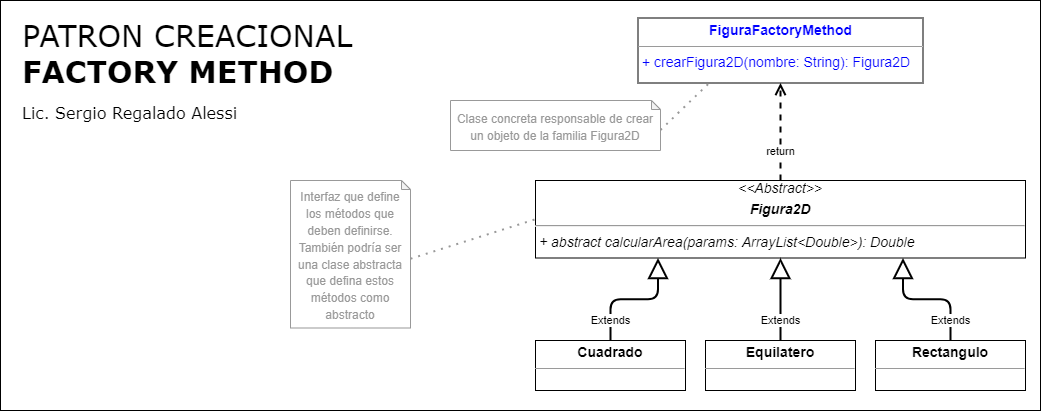

The diagram above was exported from draw.io. Its source (the exported page's mxGraphModel, read from the mxfile embedded in the PNG):
<mxGraphModel dx="1935" dy="563" grid="1" gridSize="10" guides="1" tooltips="1" connect="1" arrows="1" fold="1" page="1" pageScale="1" pageWidth="827" pageHeight="1169" math="0" shadow="0">
  <root>
    <mxCell id="0" />
    <mxCell id="1" parent="0" />
    <mxCell id="3EtN-2omFHOpX5m-fiUx-1" value="&lt;span style=&quot;font-weight: normal;&quot;&gt;PATRON&amp;nbsp;&lt;/span&gt;&lt;span style=&quot;font-weight: 400;&quot;&gt;CREACIONAL&lt;/span&gt;&lt;br&gt;FACTORY METHOD&lt;font style=&quot;font-size: 16px;&quot;&gt;&lt;br&gt;&lt;font style=&quot;font-size: 16px; font-weight: normal;&quot;&gt;Lic. Sergio Regalado Alessi&lt;/font&gt;&lt;/font&gt;" style="rounded=0;whiteSpace=wrap;html=1;align=left;verticalAlign=top;fontSize=30;fontStyle=1;spacingTop=10;spacing=2;spacingLeft=20;fontFamily=Verdana;" parent="1" vertex="1">
      <mxGeometry x="-800" y="20" width="1040" height="410" as="geometry" />
    </mxCell>
    <mxCell id="AUnskOq9udDo7EtOKgZE-21" value="&lt;p style=&quot;margin: 4px 0px 0px; text-align: center; font-size: 14px;&quot;&gt;&lt;font style=&quot;font-size: 14px;&quot;&gt;&lt;b style=&quot;&quot;&gt;Rectangulo&lt;/b&gt;&lt;br&gt;&lt;/font&gt;&lt;/p&gt;&lt;hr style=&quot;font-size: 14px;&quot; size=&quot;1&quot;&gt;&lt;p style=&quot;margin: 0px 0px 0px 4px; font-size: 14px;&quot;&gt;&lt;/p&gt;&lt;p style=&quot;margin: 0px 0px 0px 4px; font-size: 14px;&quot;&gt;&lt;br&gt;&lt;/p&gt;&lt;p style=&quot;margin:0px;margin-left:4px;&quot;&gt;&lt;/p&gt;" style="verticalAlign=top;align=left;overflow=fill;fontSize=12;fontFamily=Helvetica;html=1;" parent="1" vertex="1">
      <mxGeometry x="75" y="360" width="150" height="50" as="geometry" />
    </mxCell>
    <mxCell id="AUnskOq9udDo7EtOKgZE-22" value="&lt;p style=&quot;margin: 4px 0px 0px; text-align: center; font-size: 14px;&quot;&gt;&lt;font style=&quot;font-size: 14px;&quot;&gt;&lt;b style=&quot;&quot;&gt;Equilatero&lt;/b&gt;&lt;br&gt;&lt;/font&gt;&lt;/p&gt;&lt;hr style=&quot;font-size: 14px;&quot; size=&quot;1&quot;&gt;&lt;p style=&quot;margin: 0px 0px 0px 4px; font-size: 14px;&quot;&gt;&lt;/p&gt;&lt;p style=&quot;margin: 0px 0px 0px 4px; font-size: 14px;&quot;&gt;&lt;br&gt;&lt;/p&gt;&lt;p style=&quot;margin:0px;margin-left:4px;&quot;&gt;&lt;/p&gt;" style="verticalAlign=top;align=left;overflow=fill;fontSize=12;fontFamily=Helvetica;html=1;" parent="1" vertex="1">
      <mxGeometry x="-95" y="360" width="150" height="50" as="geometry" />
    </mxCell>
    <mxCell id="AUnskOq9udDo7EtOKgZE-31" value="&lt;p style=&quot;margin: 4px 0px 0px; text-align: center; font-size: 14px;&quot;&gt;&lt;font style=&quot;font-size: 14px;&quot;&gt;&lt;b style=&quot;&quot;&gt;FiguraFactoryMethod&lt;/b&gt;&lt;br&gt;&lt;/font&gt;&lt;/p&gt;&lt;hr style=&quot;font-size: 14px;&quot; size=&quot;1&quot;&gt;&lt;p style=&quot;margin: 0px 0px 0px 4px; font-size: 14px;&quot;&gt;&lt;/p&gt;&lt;p style=&quot;margin: 0px 0px 0px 4px; font-size: 14px;&quot;&gt;&lt;/p&gt;&lt;p style=&quot;margin: 0px 0px 0px 4px; font-size: 14px;&quot;&gt;+ crearFigura2D(nombre: String): Figura2D&lt;br&gt;&lt;/p&gt;&lt;div&gt;&lt;br&gt;&lt;/div&gt;&lt;span style=&quot;font-size: 14px;&quot;&gt;&lt;/span&gt;&lt;p style=&quot;margin:0px;margin-left:4px;&quot;&gt;&lt;/p&gt;" style="verticalAlign=top;align=left;overflow=fill;fontSize=12;fontFamily=Helvetica;html=1;fontColor=#0000FF;" parent="1" vertex="1">
      <mxGeometry x="-162.5" y="37.5" width="285" height="65" as="geometry" />
    </mxCell>
    <mxCell id="3EtN-2omFHOpX5m-fiUx-3" value="&lt;div style=&quot;text-align: center;&quot;&gt;&lt;i style=&quot;background-color: initial;&quot;&gt;&amp;lt;&amp;lt;Abstract&amp;gt;&amp;gt;&lt;/i&gt;&lt;/div&gt;&lt;p style=&quot;margin: 4px 0px 0px; text-align: center; font-size: 14px;&quot;&gt;&lt;b&gt;&lt;i&gt;Figura2D&lt;/i&gt;&lt;/b&gt;&lt;br&gt;&lt;/p&gt;&lt;hr style=&quot;font-size: 14px;&quot;&gt;&lt;p style=&quot;margin: 0px 0px 0px 4px;&quot;&gt;&lt;i&gt;+ abstract calcularArea(params: ArrayList&amp;lt;Double&amp;gt;): Double&lt;br&gt;&lt;/i&gt;&lt;/p&gt;&lt;p style=&quot;margin: 0px 0px 0px 4px;&quot;&gt;&lt;br&gt;&lt;/p&gt;&lt;p style=&quot;margin: 0px 0px 0px 4px; font-size: 14px;&quot;&gt;&lt;/p&gt;" style="verticalAlign=top;align=left;overflow=fill;fontSize=14;fontFamily=Helvetica;html=1;" parent="1" vertex="1">
      <mxGeometry x="-265" y="200" width="490" height="77.5" as="geometry" />
    </mxCell>
    <mxCell id="AUnskOq9udDo7EtOKgZE-20" value="&lt;p style=&quot;margin: 4px 0px 0px; text-align: center; font-size: 14px;&quot;&gt;&lt;font style=&quot;font-size: 14px;&quot;&gt;&lt;b style=&quot;&quot;&gt;Cuadrado&lt;/b&gt;&lt;br&gt;&lt;/font&gt;&lt;/p&gt;&lt;hr style=&quot;font-size: 14px;&quot; size=&quot;1&quot;&gt;&lt;p style=&quot;margin: 0px 0px 0px 4px; font-size: 14px;&quot;&gt;&lt;/p&gt;&lt;p style=&quot;margin: 0px 0px 0px 4px; font-size: 14px;&quot;&gt;&lt;br&gt;&lt;/p&gt;&lt;p style=&quot;margin:0px;margin-left:4px;&quot;&gt;&lt;/p&gt;" style="verticalAlign=top;align=left;overflow=fill;fontSize=12;fontFamily=Helvetica;html=1;" parent="1" vertex="1">
      <mxGeometry x="-265" y="360" width="150" height="50" as="geometry" />
    </mxCell>
    <mxCell id="ZJwSPHEES6ymAnhY0-l4-2" value="return" style="html=1;verticalAlign=bottom;endArrow=open;dashed=1;endSize=8;rounded=0;strokeWidth=2;exitX=0.5;exitY=0;exitDx=0;exitDy=0;entryX=0.5;entryY=1;entryDx=0;entryDy=0;" parent="1" source="3EtN-2omFHOpX5m-fiUx-3" target="AUnskOq9udDo7EtOKgZE-31" edge="1">
      <mxGeometry x="-0.5897" relative="1" as="geometry">
        <mxPoint x="-60" y="20" as="sourcePoint" />
        <mxPoint x="-180" as="targetPoint" />
        <mxPoint as="offset" />
      </mxGeometry>
    </mxCell>
    <mxCell id="ZJwSPHEES6ymAnhY0-l4-6" value="Extends" style="endArrow=block;endSize=16;endFill=0;html=1;rounded=1;strokeWidth=2;entryX=0.25;entryY=1;entryDx=0;entryDy=0;exitX=0.5;exitY=0;exitDx=0;exitDy=0;edgeStyle=orthogonalEdgeStyle;" parent="1" source="AUnskOq9udDo7EtOKgZE-20" target="3EtN-2omFHOpX5m-fiUx-3" edge="1">
      <mxGeometry x="-0.6924" width="160" relative="1" as="geometry">
        <mxPoint x="-420" y="-50" as="sourcePoint" />
        <mxPoint x="-260" y="-50" as="targetPoint" />
        <mxPoint as="offset" />
      </mxGeometry>
    </mxCell>
    <mxCell id="ZJwSPHEES6ymAnhY0-l4-7" value="Extends" style="endArrow=block;endSize=16;endFill=0;html=1;rounded=1;strokeWidth=2;entryX=0.75;entryY=1;entryDx=0;entryDy=0;exitX=0.5;exitY=0;exitDx=0;exitDy=0;edgeStyle=orthogonalEdgeStyle;" parent="1" source="AUnskOq9udDo7EtOKgZE-21" target="3EtN-2omFHOpX5m-fiUx-3" edge="1">
      <mxGeometry x="-0.6924" width="160" relative="1" as="geometry">
        <mxPoint x="-180" y="369.9999999999998" as="sourcePoint" />
        <mxPoint x="-132.5" y="287.4999999999998" as="targetPoint" />
        <mxPoint as="offset" />
      </mxGeometry>
    </mxCell>
    <mxCell id="ZJwSPHEES6ymAnhY0-l4-8" value="Extends" style="endArrow=block;endSize=16;endFill=0;html=1;rounded=1;strokeWidth=2;entryX=0.5;entryY=1;entryDx=0;entryDy=0;exitX=0.5;exitY=0;exitDx=0;exitDy=0;edgeStyle=orthogonalEdgeStyle;" parent="1" source="AUnskOq9udDo7EtOKgZE-22" target="3EtN-2omFHOpX5m-fiUx-3" edge="1">
      <mxGeometry x="-0.5152" width="160" relative="1" as="geometry">
        <mxPoint x="-170" y="379.9999999999998" as="sourcePoint" />
        <mxPoint x="-122.5" y="297.4999999999998" as="targetPoint" />
        <mxPoint as="offset" />
      </mxGeometry>
    </mxCell>
    <mxCell id="RRh5ut5qKv13bWEl80Ys-1" value="&lt;span style=&quot;font-size: 12px;&quot;&gt;Clase concreta responsable de crear un objeto de la familia Figura2D&lt;/span&gt;" style="shape=note;whiteSpace=wrap;html=1;backgroundOutline=1;darkOpacity=0.05;fontSize=14;fontColor=#999999;strokeWidth=1;spacing=2;spacingTop=2;size=9;strokeColor=#999999;" parent="1" vertex="1">
      <mxGeometry x="-350" y="120" width="210" height="50" as="geometry" />
    </mxCell>
    <mxCell id="RRh5ut5qKv13bWEl80Ys-2" value="&lt;span style=&quot;font-size: 12px;&quot;&gt;Interfaz que define los métodos que deben definirse. También podría ser una clase abstracta que defina estos métodos como abstracto&lt;/span&gt;" style="shape=note;whiteSpace=wrap;html=1;backgroundOutline=1;darkOpacity=0.05;fontSize=14;fontColor=#999999;strokeWidth=1;spacing=2;spacingTop=2;size=9;strokeColor=#999999;" parent="1" vertex="1">
      <mxGeometry x="-510" y="200" width="120" height="147.5" as="geometry" />
    </mxCell>
    <mxCell id="RRh5ut5qKv13bWEl80Ys-3" value="" style="endArrow=none;dashed=1;html=1;dashPattern=1 3;strokeWidth=2;rounded=0;fontColor=#999999;exitX=0;exitY=0;exitDx=120;exitDy=78.25;exitPerimeter=0;entryX=0;entryY=0.5;entryDx=0;entryDy=0;strokeColor=#999999;" parent="1" source="RRh5ut5qKv13bWEl80Ys-2" target="3EtN-2omFHOpX5m-fiUx-3" edge="1">
      <mxGeometry width="50" height="50" relative="1" as="geometry">
        <mxPoint x="-280" y="280" as="sourcePoint" />
        <mxPoint x="-260" y="490" as="targetPoint" />
      </mxGeometry>
    </mxCell>
    <mxCell id="RRh5ut5qKv13bWEl80Ys-4" value="" style="endArrow=none;dashed=1;html=1;dashPattern=1 3;strokeWidth=2;rounded=0;fontColor=#999999;exitX=0;exitY=0;exitDx=210;exitDy=29.5;exitPerimeter=0;entryX=0.25;entryY=1;entryDx=0;entryDy=0;strokeColor=#999999;" parent="1" source="RRh5ut5qKv13bWEl80Ys-1" target="AUnskOq9udDo7EtOKgZE-31" edge="1">
      <mxGeometry width="50" height="50" relative="1" as="geometry">
        <mxPoint x="-360" y="288.25" as="sourcePoint" />
        <mxPoint x="-255" y="248.75" as="targetPoint" />
      </mxGeometry>
    </mxCell>
  </root>
</mxGraphModel>